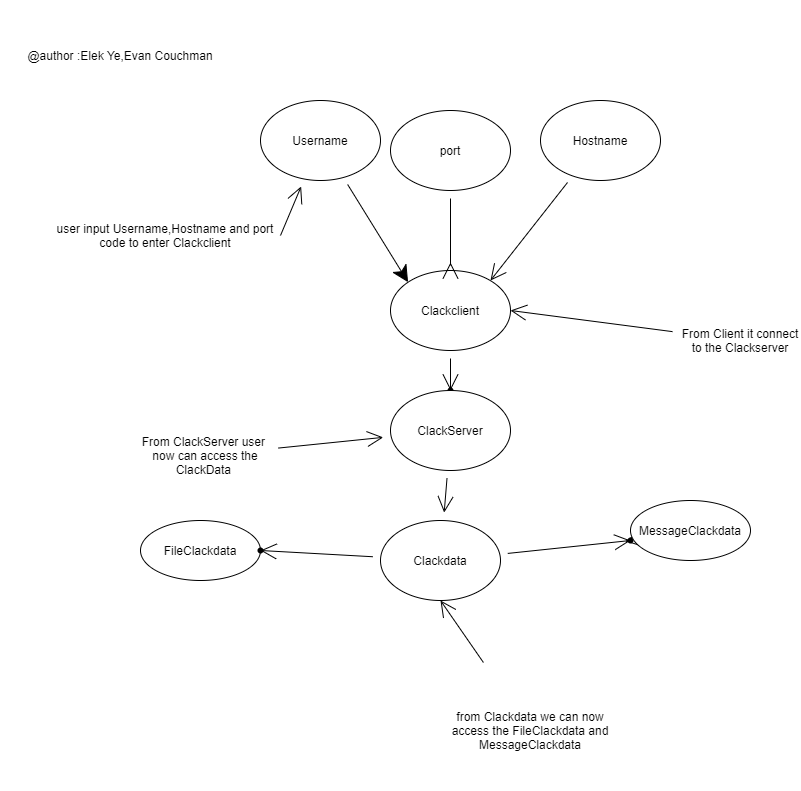

The diagram above was exported from draw.io. Its source (the exported page's mxGraphModel, read from the mxfile embedded in the PNG):
<mxGraphModel dx="1685" dy="736" grid="1" gridSize="10" guides="1" tooltips="1" connect="1" arrows="1" fold="1" page="1" pageScale="1" pageWidth="827" pageHeight="1169" math="0" shadow="0">
  <root>
    <mxCell id="0" />
    <mxCell id="1" parent="0" />
    <mxCell id="RdTBY7FkREGPbs3e3uZH-11" value="" style="edgeStyle=none;curved=1;rounded=0;orthogonalLoop=1;jettySize=auto;html=1;endArrow=open;startSize=14;endSize=14;sourcePerimeterSpacing=8;targetPerimeterSpacing=8;" edge="1" parent="1" source="RdTBY7FkREGPbs3e3uZH-2" target="RdTBY7FkREGPbs3e3uZH-10">
      <mxGeometry relative="1" as="geometry" />
    </mxCell>
    <mxCell id="RdTBY7FkREGPbs3e3uZH-2" value="Clackclient" style="ellipse;whiteSpace=wrap;html=1;hachureGap=4;pointerEvents=0;" vertex="1" parent="1">
      <mxGeometry x="380" y="280" width="120" height="80" as="geometry" />
    </mxCell>
    <mxCell id="RdTBY7FkREGPbs3e3uZH-10" value="" style="shape=waypoint;size=6;pointerEvents=1;points=[];fillColor=#ffffff;resizable=0;rotatable=0;perimeter=centerPerimeter;snapToPoint=1;hachureGap=4;" vertex="1" parent="1">
      <mxGeometry x="420" y="380" width="40" height="40" as="geometry" />
    </mxCell>
    <mxCell id="RdTBY7FkREGPbs3e3uZH-14" value="" style="edgeStyle=none;curved=1;rounded=0;orthogonalLoop=1;jettySize=auto;html=1;endArrow=open;startSize=14;endSize=14;sourcePerimeterSpacing=8;targetPerimeterSpacing=8;" edge="1" parent="1" source="RdTBY7FkREGPbs3e3uZH-12" target="RdTBY7FkREGPbs3e3uZH-13">
      <mxGeometry relative="1" as="geometry" />
    </mxCell>
    <mxCell id="RdTBY7FkREGPbs3e3uZH-12" value="ClackServer" style="ellipse;whiteSpace=wrap;html=1;hachureGap=4;pointerEvents=0;" vertex="1" parent="1">
      <mxGeometry x="380" y="400" width="120" height="80" as="geometry" />
    </mxCell>
    <mxCell id="RdTBY7FkREGPbs3e3uZH-24" value="" style="edgeStyle=none;curved=1;rounded=0;orthogonalLoop=1;jettySize=auto;html=1;endArrow=open;startSize=14;endSize=14;sourcePerimeterSpacing=8;targetPerimeterSpacing=8;" edge="1" parent="1" source="RdTBY7FkREGPbs3e3uZH-13" target="RdTBY7FkREGPbs3e3uZH-23">
      <mxGeometry relative="1" as="geometry" />
    </mxCell>
    <mxCell id="RdTBY7FkREGPbs3e3uZH-44" value="" style="edgeStyle=none;curved=1;rounded=0;orthogonalLoop=1;jettySize=auto;html=1;endArrow=open;startSize=14;endSize=14;sourcePerimeterSpacing=8;targetPerimeterSpacing=8;" edge="1" parent="1" source="RdTBY7FkREGPbs3e3uZH-13" target="RdTBY7FkREGPbs3e3uZH-43">
      <mxGeometry relative="1" as="geometry" />
    </mxCell>
    <mxCell id="RdTBY7FkREGPbs3e3uZH-13" value="Clackdata" style="ellipse;whiteSpace=wrap;html=1;hachureGap=4;pointerEvents=0;" vertex="1" parent="1">
      <mxGeometry x="370" y="530" width="120" height="80" as="geometry" />
    </mxCell>
    <mxCell id="RdTBY7FkREGPbs3e3uZH-28" value="" style="edgeStyle=none;curved=1;rounded=0;orthogonalLoop=1;jettySize=auto;html=1;endArrow=open;startSize=14;endSize=14;sourcePerimeterSpacing=8;targetPerimeterSpacing=8;" edge="1" parent="1" source="RdTBY7FkREGPbs3e3uZH-23" target="RdTBY7FkREGPbs3e3uZH-27">
      <mxGeometry relative="1" as="geometry" />
    </mxCell>
    <mxCell id="RdTBY7FkREGPbs3e3uZH-23" value="" style="shape=waypoint;size=6;pointerEvents=1;points=[];fillColor=#ffffff;resizable=0;rotatable=0;perimeter=centerPerimeter;snapToPoint=1;hachureGap=4;" vertex="1" parent="1">
      <mxGeometry x="600" y="530" width="40" height="40" as="geometry" />
    </mxCell>
    <mxCell id="RdTBY7FkREGPbs3e3uZH-25" value="FileClackdata" style="ellipse;whiteSpace=wrap;html=1;hachureGap=4;" vertex="1" parent="1">
      <mxGeometry x="130" y="530" width="120" height="60" as="geometry" />
    </mxCell>
    <mxCell id="RdTBY7FkREGPbs3e3uZH-27" value="MessageClackdata" style="ellipse;whiteSpace=wrap;html=1;hachureGap=4;" vertex="1" parent="1">
      <mxGeometry x="620" y="510" width="120" height="60" as="geometry" />
    </mxCell>
    <mxCell id="RdTBY7FkREGPbs3e3uZH-37" value="" style="edgeStyle=none;curved=1;rounded=0;orthogonalLoop=1;jettySize=auto;html=1;endArrow=open;startSize=14;endSize=14;sourcePerimeterSpacing=8;targetPerimeterSpacing=8;" edge="1" parent="1" source="RdTBY7FkREGPbs3e3uZH-31">
      <mxGeometry relative="1" as="geometry">
        <mxPoint x="480" y="290" as="targetPoint" />
      </mxGeometry>
    </mxCell>
    <mxCell id="RdTBY7FkREGPbs3e3uZH-31" value="Hostname" style="ellipse;whiteSpace=wrap;html=1;hachureGap=4;pointerEvents=0;" vertex="1" parent="1">
      <mxGeometry x="530" y="110" width="120" height="80" as="geometry" />
    </mxCell>
    <mxCell id="RdTBY7FkREGPbs3e3uZH-35" value="" style="edgeStyle=none;curved=1;rounded=0;orthogonalLoop=1;jettySize=auto;html=1;endArrow=open;startSize=14;endSize=14;sourcePerimeterSpacing=8;targetPerimeterSpacing=8;" edge="1" parent="1" source="RdTBY7FkREGPbs3e3uZH-33" target="RdTBY7FkREGPbs3e3uZH-2">
      <mxGeometry relative="1" as="geometry">
        <Array as="points">
          <mxPoint x="440" y="280" />
        </Array>
      </mxGeometry>
    </mxCell>
    <mxCell id="RdTBY7FkREGPbs3e3uZH-33" value="port" style="ellipse;whiteSpace=wrap;html=1;hachureGap=4;pointerEvents=0;" vertex="1" parent="1">
      <mxGeometry x="380" y="120" width="120" height="80" as="geometry" />
    </mxCell>
    <mxCell id="RdTBY7FkREGPbs3e3uZH-38" value="Username" style="ellipse;whiteSpace=wrap;html=1;hachureGap=4;pointerEvents=0;" vertex="1" parent="1">
      <mxGeometry x="250" y="110" width="120" height="80" as="geometry" />
    </mxCell>
    <mxCell id="RdTBY7FkREGPbs3e3uZH-39" value="" style="endArrow=classic;html=1;startSize=14;endSize=14;sourcePerimeterSpacing=8;targetPerimeterSpacing=8;entryX=0;entryY=0;entryDx=0;entryDy=0;" edge="1" parent="1" source="RdTBY7FkREGPbs3e3uZH-38" target="RdTBY7FkREGPbs3e3uZH-2">
      <mxGeometry width="50" height="50" relative="1" as="geometry">
        <mxPoint x="360" y="300" as="sourcePoint" />
        <mxPoint x="410" y="250" as="targetPoint" />
      </mxGeometry>
    </mxCell>
    <mxCell id="RdTBY7FkREGPbs3e3uZH-43" value="" style="shape=waypoint;size=6;pointerEvents=1;points=[];fillColor=#ffffff;resizable=0;rotatable=0;perimeter=centerPerimeter;snapToPoint=1;hachureGap=4;" vertex="1" parent="1">
      <mxGeometry x="230" y="540" width="40" height="40" as="geometry" />
    </mxCell>
    <mxCell id="RdTBY7FkREGPbs3e3uZH-49" style="edgeStyle=none;curved=1;rounded=0;orthogonalLoop=1;jettySize=auto;html=1;exitX=1;exitY=0.5;exitDx=0;exitDy=0;endArrow=open;startSize=14;endSize=14;sourcePerimeterSpacing=8;targetPerimeterSpacing=8;" edge="1" parent="1" source="RdTBY7FkREGPbs3e3uZH-47" target="RdTBY7FkREGPbs3e3uZH-38">
      <mxGeometry relative="1" as="geometry" />
    </mxCell>
    <mxCell id="RdTBY7FkREGPbs3e3uZH-47" value="user input Username,Hostname and port code to enter Clackclient" style="text;html=1;strokeColor=none;fillColor=none;align=center;verticalAlign=middle;whiteSpace=wrap;rounded=0;hachureGap=4;pointerEvents=0;" vertex="1" parent="1">
      <mxGeometry x="40" y="180" width="230" height="130" as="geometry" />
    </mxCell>
    <mxCell id="RdTBY7FkREGPbs3e3uZH-51" style="edgeStyle=none;curved=1;rounded=0;orthogonalLoop=1;jettySize=auto;html=1;entryX=1;entryY=0.5;entryDx=0;entryDy=0;endArrow=open;startSize=14;endSize=14;sourcePerimeterSpacing=8;targetPerimeterSpacing=8;" edge="1" parent="1" source="RdTBY7FkREGPbs3e3uZH-50" target="RdTBY7FkREGPbs3e3uZH-2">
      <mxGeometry relative="1" as="geometry" />
    </mxCell>
    <mxCell id="RdTBY7FkREGPbs3e3uZH-50" value="From Client it connect to the Clackserver" style="text;html=1;strokeColor=none;fillColor=none;align=center;verticalAlign=middle;whiteSpace=wrap;rounded=0;hachureGap=4;pointerEvents=0;" vertex="1" parent="1">
      <mxGeometry x="670" y="310" width="120" height="80" as="geometry" />
    </mxCell>
    <mxCell id="RdTBY7FkREGPbs3e3uZH-53" style="edgeStyle=none;curved=1;rounded=0;orthogonalLoop=1;jettySize=auto;html=1;endArrow=open;startSize=14;endSize=14;sourcePerimeterSpacing=8;targetPerimeterSpacing=8;" edge="1" parent="1" source="RdTBY7FkREGPbs3e3uZH-52" target="RdTBY7FkREGPbs3e3uZH-12">
      <mxGeometry relative="1" as="geometry" />
    </mxCell>
    <mxCell id="RdTBY7FkREGPbs3e3uZH-52" value="From ClackServer user&amp;nbsp; now can access the ClackData&amp;nbsp;" style="text;html=1;strokeColor=none;fillColor=none;align=center;verticalAlign=middle;whiteSpace=wrap;rounded=0;hachureGap=4;pointerEvents=0;" vertex="1" parent="1">
      <mxGeometry x="130" y="430" width="130" height="70" as="geometry" />
    </mxCell>
    <mxCell id="RdTBY7FkREGPbs3e3uZH-55" style="edgeStyle=none;curved=1;rounded=0;orthogonalLoop=1;jettySize=auto;html=1;entryX=0.5;entryY=1;entryDx=0;entryDy=0;endArrow=open;startSize=14;endSize=14;sourcePerimeterSpacing=8;targetPerimeterSpacing=8;" edge="1" parent="1" source="RdTBY7FkREGPbs3e3uZH-54" target="RdTBY7FkREGPbs3e3uZH-13">
      <mxGeometry relative="1" as="geometry" />
    </mxCell>
    <mxCell id="RdTBY7FkREGPbs3e3uZH-54" value="from Clackdata we can now access the FileClackdata and MessageClackdata" style="text;html=1;strokeColor=none;fillColor=none;align=center;verticalAlign=middle;whiteSpace=wrap;rounded=0;hachureGap=4;pointerEvents=0;" vertex="1" parent="1">
      <mxGeometry x="430" y="680" width="180" height="120" as="geometry" />
    </mxCell>
    <mxCell id="RdTBY7FkREGPbs3e3uZH-56" value="@author :Elek Ye,Evan Couchman" style="text;html=1;strokeColor=none;fillColor=none;align=center;verticalAlign=middle;whiteSpace=wrap;rounded=0;hachureGap=4;pointerEvents=0;" vertex="1" parent="1">
      <mxGeometry x="-10" y="10" width="240" height="110" as="geometry" />
    </mxCell>
  </root>
</mxGraphModel>